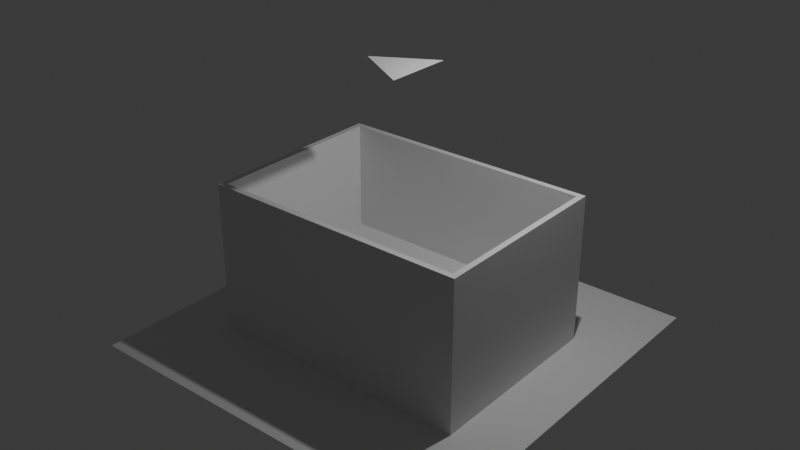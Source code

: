 # Source: house.blend  (saved by Blender 4.0.36; exported with 4.5.12 LTS)
import bpy
from mathutils import Matrix  # noqa: F401  (used for matrix-valued properties, if any)

bpy.ops.wm.read_factory_settings(use_empty=True)
scene = bpy.context.scene
scene.name = 'Scene'

# ---- collections
col_collection = bpy.data.collections.new('Collection'); scene.collection.children.link(col_collection)

# ---- world
world_world = bpy.data.worlds.new('World'); scene.world = world_world
world_world.use_nodes = True; world_world.node_tree.nodes.clear()
_N = world_world.node_tree.nodes; _L = world_world.node_tree.links
n0 = _N.new('ShaderNodeOutputWorld'); n0.name = 'World Output'; n0.location = (300, 300)
n1 = _N.new('ShaderNodeBackground'); n1.name = 'Background'; n1.location = (10, 300)
n1.inputs[0].default_value = (0.05088, 0.05088, 0.05088, 1.0)
_L.new(n1.outputs[0], n0.inputs[0])
n0.is_active_output = True
world_world.color = (0.05088, 0.05088, 0.05088)
world_world.use_sun_shadow = False
world_world.sun_shadow_jitter_overblur = 0.0

# ---- cameras
cam_camera = bpy.data.cameras.new('Camera')
cam_camera.clip_end = 100.0
cam_camera.ortho_scale = 7.314

# ---- lights
light_light = bpy.data.lights.new('Light', 'POINT')
light_light.transmission_factor = 0.0
light_light.use_soft_falloff = False
light_light.energy = 1000.0
light_light.shadow_soft_size = 0.1
light_light.shadow_maximum_resolution = 0.006
light_light.use_absolute_resolution = True

# ---- meshes
me_cube_002 = bpy.data.meshes.new('Cube.002')
me_cube_002.from_pydata([(-3.35, -2.35, -1.0), (-3.35, -2.35, 1.0), (-3.35, 2.35, -1.0), (-3.35, 2.35, 1.0), (3.35, -2.35, -1.0), (3.35, -2.35, 1.0), (3.35, 2.35, -1.0), (3.35, 2.35, 1.0)], [], [(0, 1, 3, 2), (2, 3, 7, 6), (6, 7, 5, 4), (4, 5, 1, 0), (2, 6, 4, 0), (7, 3, 1, 5)])
_uv = me_cube_002.uv_layers.new(name='UVMap')
_uv.uv.foreach_set('vector', [0.375, 0.0, 0.625, 0.0, 0.625, 0.25, 0.375, 0.25, 0.375, 0.25, 0.625, 0.25, 0.625, 0.5, 0.375, 0.5, 0.375, 0.5, 0.625, 0.5, 0.625, 0.75, 0.375, 0.75, 0.375, 0.75, 0.625, 0.75, 0.625, 1.0, 0.375, 1.0, 0.125, 0.5, 0.375, 0.5, 0.375, 0.75, 0.125, 0.75, 0.625, 0.5, 0.875, 0.5, 0.875, 0.75, 0.625, 0.75])
me_cube_002.update()
me_circle_002 = bpy.data.meshes.new('Circle.002')
me_circle_002.from_pydata([(0.5625, 0.8493, 0.0), (-0.9375, -0.01676, 0.0), (0.5625, -0.8828, 0.0), (-0.1876, -0.4497, 0.0)], [], [(2, 3, 0), (0, 3, 1)])
_uv = me_circle_002.uv_layers.new(name='UVMap')
_uv.uv.foreach_set('vector', [0.0, 0.0, 0.0, 0.0, 0.0, 0.0, 0.0, 0.0, 0.0, 0.0, 0.0, 0.0])
me_circle_002.update()
me_cube_001 = bpy.data.meshes.new('Cube.001')
me_cube_001.from_pydata([(-3.5, -2.5, -0.2), (-3.5, -2.5, 0.2), (-3.5, 2.5, -0.2), (-3.5, 2.5, 0.2), (3.5, -2.5, -0.2), (3.5, -2.5, 0.2), (3.5, 2.5, -0.2), (3.5, 2.5, 0.2), (3.35, -2.35, -0.2), (3.35, 2.35, -0.2), (-3.35, -2.35, -0.2), (-3.35, 2.35, -0.2), (-3.35, -2.35, 0.2), (-3.35, 2.35, 0.2), (3.35, -2.35, 0.2), (3.35, 2.35, 0.2), (-3.5, -2.5, 3.7), (-3.5, 2.5, 3.7), (3.5, -2.5, 3.7), (3.5, 2.5, 3.7), (-3.35, -2.35, 3.7), (-3.35, 2.35, 3.7), (3.35, -2.35, 3.7), (3.35, 2.35, 3.7)], [], [(0, 1, 3, 2), (2, 3, 7, 6), (6, 7, 5, 4), (4, 5, 1, 0), (10, 0, 2, 11), (11, 2, 6, 9), (5, 7, 19, 18), (12, 10, 11, 13), (13, 11, 9, 15), (9, 8, 14, 15), (8, 10, 12, 14), (22, 18, 19, 23), (14, 12, 20, 22), (13, 15, 23, 21), (22, 20, 16, 18), (12, 13, 21, 20), (3, 1, 16, 17), (7, 3, 17, 19), (1, 5, 18, 16), (15, 14, 22, 23), (16, 20, 21, 17), (17, 21, 23, 19), (8, 4, 0, 10), (9, 6, 4, 8)])
_uv = me_cube_001.uv_layers.new(name='UVMap')
_uv.uv.foreach_set('vector', [0.375, 0.0, 0.625, 0.0, 0.625, 0.25, 0.375, 0.25, 0.375, 0.25, 0.625, 0.25, 0.625, 0.5, 0.375, 0.5, 0.375, 0.5, 0.625, 0.5, 0.625, 0.75, 0.375, 0.75, 0.375, 0.75, 0.625, 0.75, 0.625, 1.0, 0.375, 1.0, 0.1304, 0.7425, 0.125, 0.75, 0.125, 0.5, 0.1304, 0.5075, 0.1304, 0.5075, 0.125, 0.5, 0.375, 0.5, 0.3696, 0.5075, 0.625, 0.75, 0.625, 0.5, 0.625, 0.5, 0.625, 0.75, 0.525, 0.0, 0.475, 0.0, 0.475, 0.25, 0.525, 0.25, 0.525, 0.25, 0.475, 0.25, 0.475, 0.5, 0.525, 0.5, 0.475, 0.5, 0.475, 0.75, 0.525, 0.75, 0.525, 0.5, 0.475, 0.75, 0.475, 1.0, 0.525, 1.0, 0.525, 0.75, 0.6304, 0.7425, 0.625, 0.75, 0.625, 0.5, 0.6304, 0.5075, 0.525, 0.75, 0.525, 0.0, 0.0, 0.0, 0.525, 0.75, 0.525, 0.25, 0.525, 0.5, 0.525, 0.5, 0.525, 0.25, 0.6304, 0.7425, 0.0, 0.0, 0.0, 0.0, 0.625, 0.75, 0.525, 0.0, 0.525, 0.25, 0.525, 0.25, 0.525, 0.0, 0.625, 0.25, 0.625, 0.0, 0.625, 0.0, 0.625, 0.25, 0.625, 0.5, 0.625, 0.25, 0.625, 0.25, 0.625, 0.5, 0.625, 1.0, 0.625, 0.75, 0.625, 0.75, 0.625, 1.0, 0.525, 0.5, 0.525, 0.75, 0.525, 0.75, 0.525, 0.5, 0.0, 0.0, 0.0, 0.0, 0.0, 0.0, 0.0, 0.0, 0.0, 0.0, 0.0, 0.0, 0.0, 0.0, 0.0, 0.0, 0.3696, 0.7425, 0.375, 0.75, 0.125, 0.75, 0.1304, 0.7425, 0.3696, 0.5075, 0.375, 0.5, 0.375, 0.75, 0.3696, 0.7425])
me_cube_001.update()
me_plane_001 = bpy.data.meshes.new('Plane.001')
me_plane_001.from_pydata([(-5.0, -5.0, 0.0), (5.0, -5.0, 0.0), (-5.0, 5.0, 0.0), (5.0, 5.0, 0.0)], [], [(0, 1, 3, 2)])
_uv = me_plane_001.uv_layers.new(name='UVMap')
_uv.uv.foreach_set('vector', [0.0, 0.0, 1.0, 0.0, 1.0, 1.0, 0.0, 1.0])
me_plane_001.update()

# ---- objects
ob_cube_001 = bpy.data.objects.new('Cube.001', me_cube_002)
ob_circle = bpy.data.objects.new('Circle', me_circle_002)
ob_camera = bpy.data.objects.new('Camera', cam_camera)
ob_house = bpy.data.objects.new('House', me_cube_001)
ob_light = bpy.data.objects.new('Light', light_light)
ob_ground = bpy.data.objects.new('Ground', me_plane_001)

# ---- transforms, parenting, visibility, modifiers, constraints
ob_cube_001.location = (0.0, 0.0, 0.0)
ob_circle.location = (0.0, 0.0, 6.964)
ob_camera.location = (7.359, -6.926, 8.0)
ob_camera.rotation_euler = (1.109, 0.0, 0.8149)
ob_camera.lock_rotations_4d = False
ob_camera.empty_display_type = 'ARROWS'
ob_camera.color = (0.0, 0.0, 0.0, 0.0)
ob_camera.display_type = 'WIRE'
ob_camera.lineart.crease_threshold = 0.0
ob_house.location = (0.0, 0.0, 0.2)
ob_light.location = (4.076, 1.005, 10.0)
ob_light.rotation_euler = (0.6503, 0.05522, 1.866)
ob_light.lock_rotations_4d = False
ob_light.empty_display_type = 'ARROWS'
ob_light.color = (0.0, 0.0, 0.0, 0.0)
ob_light.lineart.crease_threshold = 0.0
ob_ground.location = (0.0, 0.0, 0.0)

# ---- collection membership
scene.collection.objects.link(ob_cube_001)
scene.collection.objects.link(ob_circle)
col_collection.objects.link(ob_camera)
col_collection.objects.link(ob_house)
col_collection.objects.link(ob_light)
col_collection.objects.link(ob_ground)

# ---- scene / render settings (as saved in the file)
scene.frame_start = 1; scene.frame_end = 250; scene.frame_set(1)
scene.render.engine = 'BLENDER_EEVEE_NEXT'
scene.cycles.sampling_pattern = 'TABULATED_SOBOL'
bpy.context.view_layer.update()

# ---- added for rendering (the .blend has no active camera): camera
cam_auto = bpy.data.cameras.new('AutoCamera')
cam_auto.lens = 50.0
cam_auto.sensor_width = 36.0
cam_auto.clip_end = 1000.0
ob_auto_camera = bpy.data.objects.new('AutoCamera', cam_auto)
scene.collection.objects.link(ob_auto_camera)
ob_auto_camera.location = (15.0165, -18.0198, 14.995)
ob_auto_camera.rotation_euler = (1.09748, -7.21219e-08, 0.694738)
scene.camera = ob_auto_camera
bpy.context.view_layer.update()
